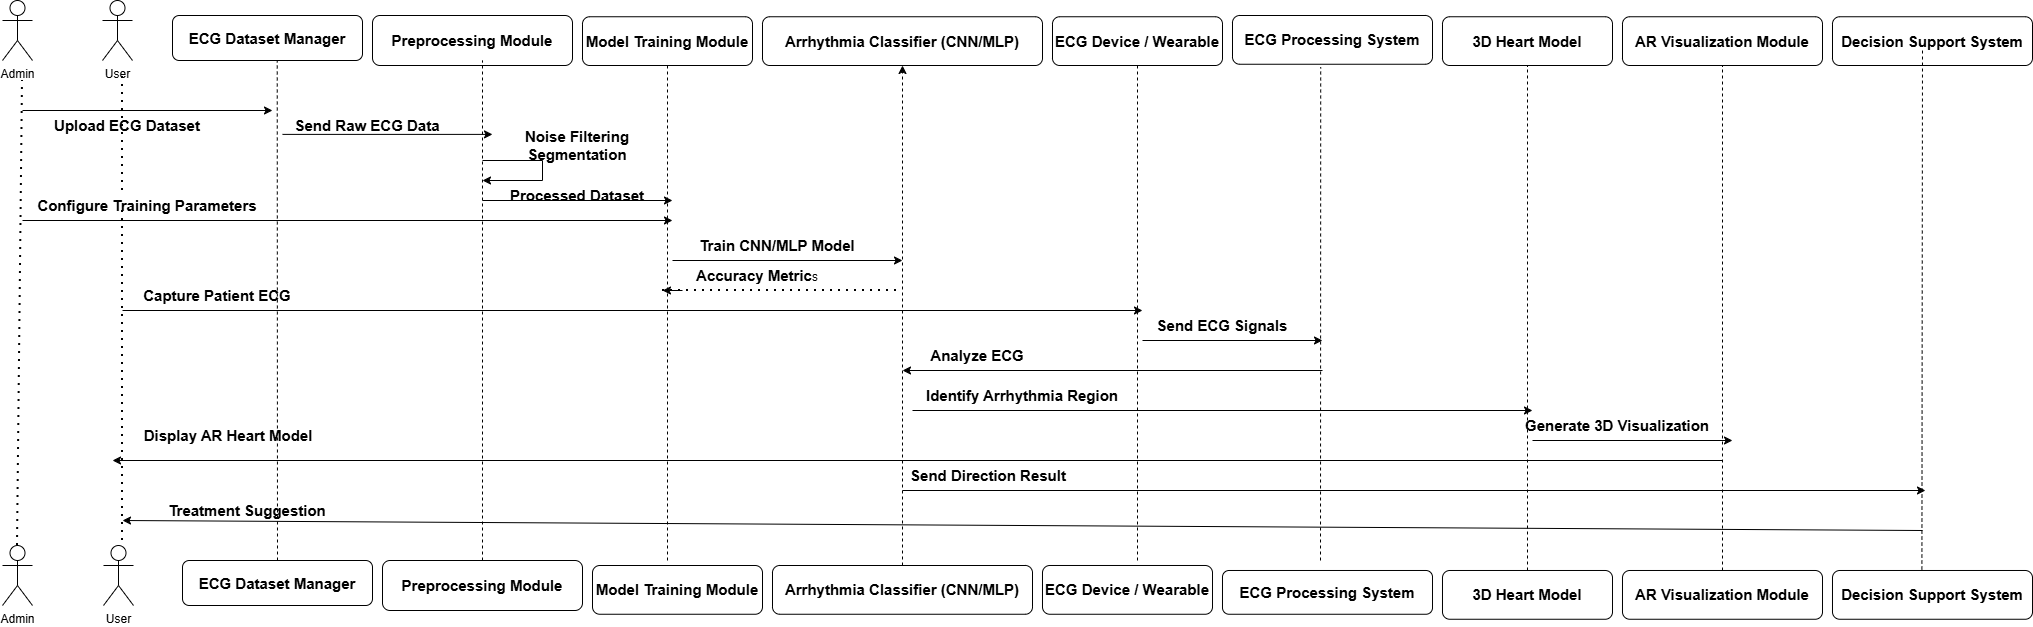

The diagram above was exported from draw.io. Its source (the exported page's mxGraphModel, read from the mxfile embedded in the PNG):
<mxGraphModel dx="3042" dy="1320" grid="1" gridSize="10" guides="1" tooltips="1" connect="1" arrows="1" fold="1" page="1" pageScale="1" pageWidth="850" pageHeight="1100" math="0" shadow="0">
  <root>
    <mxCell id="0" />
    <mxCell id="1" parent="0" />
    <mxCell id="wWdJpuHYFS-rlfdeTtSw-3" parent="1" style="shape=umlActor;verticalLabelPosition=bottom;verticalAlign=top;html=1;outlineConnect=0;" value="User" vertex="1">
      <mxGeometry height="60" width="30" x="-140" y="660" as="geometry" />
    </mxCell>
    <mxCell id="wWdJpuHYFS-rlfdeTtSw-14" parent="1" style="rounded=1;whiteSpace=wrap;html=1;" value="&lt;b&gt;&lt;font style=&quot;font-size: 15px;&quot;&gt;ECG Dataset Manager&lt;/font&gt;&lt;/b&gt;" vertex="1">
      <mxGeometry height="45" width="190" x="-70" y="675" as="geometry" />
    </mxCell>
    <mxCell id="wWdJpuHYFS-rlfdeTtSw-15" parent="1" style="rounded=1;whiteSpace=wrap;html=1;" value="&lt;b&gt;&lt;font style=&quot;font-size: 15px;&quot;&gt;ECG Dataset Manager&lt;/font&gt;&lt;/b&gt;" vertex="1">
      <mxGeometry height="45" width="190" x="-60" y="1220" as="geometry" />
    </mxCell>
    <mxCell id="wWdJpuHYFS-rlfdeTtSw-16" parent="1" style="rounded=1;whiteSpace=wrap;html=1;" value="&lt;b&gt;&lt;font style=&quot;font-size: 15px;&quot;&gt;Preprocessing Module&lt;/font&gt;&lt;/b&gt;" vertex="1">
      <mxGeometry height="50" width="200" x="130" y="675" as="geometry" />
    </mxCell>
    <mxCell id="wWdJpuHYFS-rlfdeTtSw-17" parent="1" style="rounded=1;whiteSpace=wrap;html=1;" value="&lt;b&gt;&lt;font style=&quot;font-size: 15px;&quot;&gt;Preprocessing Module&lt;/font&gt;&lt;/b&gt;" vertex="1">
      <mxGeometry height="50" width="200" x="140" y="1220" as="geometry" />
    </mxCell>
    <mxCell id="wWdJpuHYFS-rlfdeTtSw-18" parent="1" style="rounded=1;whiteSpace=wrap;html=1;" value="&lt;b&gt;&lt;font style=&quot;font-size: 15px;&quot;&gt;Model Training Module&lt;/font&gt;&lt;/b&gt;" vertex="1">
      <mxGeometry height="48.75" width="170" x="340" y="676.25" as="geometry" />
    </mxCell>
    <mxCell id="wWdJpuHYFS-rlfdeTtSw-19" parent="1" style="rounded=1;whiteSpace=wrap;html=1;" value="&lt;b&gt;&lt;font style=&quot;font-size: 15px;&quot;&gt;Arrhythmia Classifier (CNN/MLP)&lt;/font&gt;&lt;/b&gt;" vertex="1">
      <mxGeometry height="48.75" width="280" x="520" y="676.25" as="geometry" />
    </mxCell>
    <mxCell id="wWdJpuHYFS-rlfdeTtSw-20" parent="1" style="rounded=1;whiteSpace=wrap;html=1;" value="&lt;b&gt;&lt;font style=&quot;font-size: 15px;&quot;&gt;ECG Device / Wearable&lt;/font&gt;&lt;/b&gt;" vertex="1">
      <mxGeometry height="48.75" width="170" x="810" y="676.25" as="geometry" />
    </mxCell>
    <mxCell id="wWdJpuHYFS-rlfdeTtSw-21" parent="1" style="rounded=1;whiteSpace=wrap;html=1;" value="&lt;b&gt;&lt;font style=&quot;font-size: 15px;&quot;&gt;ECG Processing System&lt;/font&gt;&lt;/b&gt;" vertex="1">
      <mxGeometry height="48.75" width="200" x="990" y="675" as="geometry" />
    </mxCell>
    <mxCell id="wWdJpuHYFS-rlfdeTtSw-22" parent="1" style="rounded=1;whiteSpace=wrap;html=1;" value="&lt;b&gt;&lt;font style=&quot;font-size: 15px;&quot;&gt;3D Heart Model&lt;/font&gt;&lt;/b&gt;" vertex="1">
      <mxGeometry height="48.75" width="170" x="1200" y="676.25" as="geometry" />
    </mxCell>
    <mxCell id="wWdJpuHYFS-rlfdeTtSw-24" parent="1" style="rounded=1;whiteSpace=wrap;html=1;" value="&lt;b&gt;&lt;font style=&quot;font-size: 15px;&quot;&gt;AR Visualization Module&lt;/font&gt;&lt;/b&gt;" vertex="1">
      <mxGeometry height="48.75" width="200" x="1380" y="676.25" as="geometry" />
    </mxCell>
    <mxCell id="wWdJpuHYFS-rlfdeTtSw-25" parent="1" style="rounded=1;whiteSpace=wrap;html=1;" value="&lt;b&gt;&lt;font style=&quot;font-size: 15px;&quot;&gt;Decision Support System&lt;/font&gt;&lt;/b&gt;" vertex="1">
      <mxGeometry height="48.75" width="200" x="1590" y="676.25" as="geometry" />
    </mxCell>
    <mxCell id="wWdJpuHYFS-rlfdeTtSw-26" parent="1" style="rounded=1;whiteSpace=wrap;html=1;" value="&lt;b&gt;&lt;font style=&quot;font-size: 15px;&quot;&gt;Model Training Module&lt;/font&gt;&lt;/b&gt;" vertex="1">
      <mxGeometry height="48.75" width="170" x="350" y="1225" as="geometry" />
    </mxCell>
    <mxCell id="wWdJpuHYFS-rlfdeTtSw-27" parent="1" style="rounded=1;whiteSpace=wrap;html=1;" value="&lt;b&gt;&lt;font style=&quot;font-size: 15px;&quot;&gt;Arrhythmia Classifier (CNN/MLP)&lt;/font&gt;&lt;/b&gt;" vertex="1">
      <mxGeometry height="48.75" width="260" x="530" y="1225" as="geometry" />
    </mxCell>
    <mxCell id="wWdJpuHYFS-rlfdeTtSw-29" parent="1" style="rounded=1;whiteSpace=wrap;html=1;" value="&lt;b&gt;&lt;font style=&quot;font-size: 15px;&quot;&gt;ECG Device / Wearable&lt;/font&gt;&lt;/b&gt;" vertex="1">
      <mxGeometry height="48.75" width="170" x="800" y="1225" as="geometry" />
    </mxCell>
    <mxCell id="wWdJpuHYFS-rlfdeTtSw-30" parent="1" style="rounded=1;whiteSpace=wrap;html=1;" value="&lt;b&gt;&lt;font style=&quot;font-size: 15px;&quot;&gt;ECG Processing System&lt;/font&gt;&lt;/b&gt;" vertex="1">
      <mxGeometry height="43.75" width="210" x="980" y="1230" as="geometry" />
    </mxCell>
    <mxCell id="wWdJpuHYFS-rlfdeTtSw-31" parent="1" style="rounded=1;whiteSpace=wrap;html=1;" value="&lt;b&gt;&lt;font style=&quot;font-size: 15px;&quot;&gt;3D Heart Model&lt;/font&gt;&lt;/b&gt;" vertex="1">
      <mxGeometry height="48.75" width="170" x="1200" y="1230" as="geometry" />
    </mxCell>
    <mxCell id="wWdJpuHYFS-rlfdeTtSw-32" parent="1" style="rounded=1;whiteSpace=wrap;html=1;" value="&lt;b&gt;&lt;font style=&quot;font-size: 15px;&quot;&gt;AR Visualization Module&lt;/font&gt;&lt;/b&gt;" vertex="1">
      <mxGeometry height="48.75" width="200" x="1380" y="1230" as="geometry" />
    </mxCell>
    <mxCell id="wWdJpuHYFS-rlfdeTtSw-33" parent="1" style="rounded=1;whiteSpace=wrap;html=1;" value="&lt;b&gt;&lt;font style=&quot;font-size: 15px;&quot;&gt;Decision Support System&lt;/font&gt;&lt;/b&gt;" vertex="1">
      <mxGeometry height="48.75" width="200" x="1590" y="1230" as="geometry" />
    </mxCell>
    <mxCell id="wWdJpuHYFS-rlfdeTtSw-38" edge="1" parent="1" source="wWdJpuHYFS-rlfdeTtSw-15" style="endArrow=none;dashed=1;html=1;rounded=0;exitX=0.5;exitY=0;exitDx=0;exitDy=0;" value="">
      <mxGeometry height="50" relative="1" width="50" as="geometry">
        <mxPoint x="34.23" y="1046" as="sourcePoint" />
        <mxPoint x="34.73" y="720" as="targetPoint" />
      </mxGeometry>
    </mxCell>
    <mxCell id="wWdJpuHYFS-rlfdeTtSw-39" edge="1" parent="1" source="wWdJpuHYFS-rlfdeTtSw-17" style="endArrow=none;dashed=1;html=1;rounded=0;" value="">
      <mxGeometry height="50" relative="1" width="50" as="geometry">
        <mxPoint x="190" y="1157" as="sourcePoint" />
        <mxPoint x="240" y="720" as="targetPoint" />
      </mxGeometry>
    </mxCell>
    <mxCell id="wWdJpuHYFS-rlfdeTtSw-40" edge="1" parent="1" style="endArrow=none;dashed=1;html=1;rounded=0;entryX=0.5;entryY=1;entryDx=0;entryDy=0;" target="wWdJpuHYFS-rlfdeTtSw-18" value="">
      <mxGeometry height="50" relative="1" width="50" as="geometry">
        <mxPoint x="425" y="1220" as="sourcePoint" />
        <mxPoint x="423" y="870" as="targetPoint" />
      </mxGeometry>
    </mxCell>
    <mxCell id="wWdJpuHYFS-rlfdeTtSw-41" edge="1" parent="1" source="wWdJpuHYFS-rlfdeTtSw-27" style="endArrow=classic;dashed=1;html=1;rounded=0;entryX=0.5;entryY=1;entryDx=0;entryDy=0;" target="wWdJpuHYFS-rlfdeTtSw-19" value="">
      <mxGeometry height="50" relative="1" width="50" as="geometry">
        <Array as="points">
          <mxPoint x="660" y="1130" />
          <mxPoint x="660" y="1010" />
        </Array>
        <mxPoint x="660" y="1020" as="sourcePoint" />
        <mxPoint x="663" y="870" as="targetPoint" />
      </mxGeometry>
    </mxCell>
    <mxCell id="wWdJpuHYFS-rlfdeTtSw-43" edge="1" parent="1" style="endArrow=none;dashed=1;html=1;rounded=0;entryX=0.5;entryY=1;entryDx=0;entryDy=0;" target="wWdJpuHYFS-rlfdeTtSw-20" value="">
      <mxGeometry height="50" relative="1" width="50" as="geometry">
        <mxPoint x="895" y="1220" as="sourcePoint" />
        <mxPoint x="923" y="880" as="targetPoint" />
      </mxGeometry>
    </mxCell>
    <mxCell id="wWdJpuHYFS-rlfdeTtSw-45" edge="1" parent="1" source="wWdJpuHYFS-rlfdeTtSw-31" style="endArrow=none;dashed=1;html=1;rounded=0;entryX=0.5;entryY=1;entryDx=0;entryDy=0;exitX=0.5;exitY=0;exitDx=0;exitDy=0;" target="wWdJpuHYFS-rlfdeTtSw-22" value="">
      <mxGeometry height="50" relative="1" width="50" as="geometry">
        <mxPoint x="1285" y="1140" as="sourcePoint" />
        <mxPoint x="1253" y="920" as="targetPoint" />
      </mxGeometry>
    </mxCell>
    <mxCell id="wWdJpuHYFS-rlfdeTtSw-46" edge="1" parent="1" source="wWdJpuHYFS-rlfdeTtSw-32" style="endArrow=none;dashed=1;html=1;rounded=0;exitX=0.5;exitY=0;exitDx=0;exitDy=0;entryX=0.5;entryY=1;entryDx=0;entryDy=0;" target="wWdJpuHYFS-rlfdeTtSw-24" value="">
      <mxGeometry height="50" relative="1" width="50" as="geometry">
        <mxPoint x="1520" y="1167" as="sourcePoint" />
        <mxPoint x="1523" y="890" as="targetPoint" />
      </mxGeometry>
    </mxCell>
    <mxCell id="wWdJpuHYFS-rlfdeTtSw-47" edge="1" parent="1" source="wWdJpuHYFS-rlfdeTtSw-33" style="endArrow=none;dashed=1;html=1;rounded=0;entryX=0.45;entryY=0.692;entryDx=0;entryDy=0;entryPerimeter=0;exitX=0.447;exitY=-0.02;exitDx=0;exitDy=0;exitPerimeter=0;" target="wWdJpuHYFS-rlfdeTtSw-25" value="">
      <mxGeometry height="50" relative="1" width="50" as="geometry">
        <mxPoint x="1710" y="1117" as="sourcePoint" />
        <mxPoint x="1713" y="840" as="targetPoint" />
      </mxGeometry>
    </mxCell>
    <mxCell id="wWdJpuHYFS-rlfdeTtSw-54" edge="1" parent="1" style="endArrow=classic;html=1;rounded=0;" value="">
      <mxGeometry height="50" relative="1" width="50" as="geometry">
        <mxPoint x="-220" y="770" as="sourcePoint" />
        <mxPoint x="30" y="770" as="targetPoint" />
      </mxGeometry>
    </mxCell>
    <mxCell id="wWdJpuHYFS-rlfdeTtSw-56" edge="1" parent="1" style="endArrow=classic;html=1;rounded=0;" value="">
      <mxGeometry height="50" relative="1" width="50" as="geometry">
        <mxPoint x="40" y="793.89" as="sourcePoint" />
        <mxPoint x="250" y="793.89" as="targetPoint" />
      </mxGeometry>
    </mxCell>
    <mxCell id="wWdJpuHYFS-rlfdeTtSw-58" edge="1" parent="1" style="endArrow=classic;html=1;rounded=0;" value="">
      <mxGeometry height="50" relative="1" width="50" as="geometry">
        <mxPoint x="-220" y="880" as="sourcePoint" />
        <mxPoint x="430" y="880" as="targetPoint" />
      </mxGeometry>
    </mxCell>
    <mxCell id="wWdJpuHYFS-rlfdeTtSw-59" edge="1" parent="1" style="endArrow=classic;html=1;rounded=0;" value="">
      <mxGeometry height="50" relative="1" width="50" as="geometry">
        <mxPoint x="240" y="860" as="sourcePoint" />
        <mxPoint x="430" y="860" as="targetPoint" />
      </mxGeometry>
    </mxCell>
    <mxCell id="wWdJpuHYFS-rlfdeTtSw-60" edge="1" parent="1" style="endArrow=classic;html=1;rounded=0;" value="">
      <mxGeometry height="50" relative="1" width="50" as="geometry">
        <mxPoint x="430" y="920" as="sourcePoint" />
        <mxPoint x="660" y="920" as="targetPoint" />
      </mxGeometry>
    </mxCell>
    <mxCell id="wWdJpuHYFS-rlfdeTtSw-61" edge="1" parent="1" style="endArrow=classic;html=1;rounded=0;" value="">
      <mxGeometry height="50" relative="1" width="50" as="geometry">
        <mxPoint x="1080" y="1030" as="sourcePoint" />
        <mxPoint x="660" y="1030" as="targetPoint" />
      </mxGeometry>
    </mxCell>
    <mxCell id="wWdJpuHYFS-rlfdeTtSw-64" edge="1" parent="1" style="endArrow=none;dashed=1;html=1;rounded=0;entryX=0.441;entryY=1.057;entryDx=0;entryDy=0;entryPerimeter=0;" target="wWdJpuHYFS-rlfdeTtSw-21" value="">
      <mxGeometry height="50" relative="1" width="50" as="geometry">
        <Array as="points" />
        <mxPoint x="1078" y="1220" as="sourcePoint" />
        <mxPoint x="1083" y="930" as="targetPoint" />
      </mxGeometry>
    </mxCell>
    <mxCell id="wWdJpuHYFS-rlfdeTtSw-70" edge="1" parent="1" style="endArrow=classic;html=1;rounded=0;" value="">
      <mxGeometry height="50" relative="1" width="50" as="geometry">
        <mxPoint x="1680" y="1190" as="sourcePoint" />
        <mxPoint x="-120" y="1180" as="targetPoint" />
      </mxGeometry>
    </mxCell>
    <mxCell id="wWdJpuHYFS-rlfdeTtSw-71" edge="1" parent="1" style="endArrow=classic;html=1;rounded=0;" value="">
      <mxGeometry height="50" relative="1" width="50" as="geometry">
        <mxPoint x="660" y="1150" as="sourcePoint" />
        <mxPoint x="1683" y="1150" as="targetPoint" />
      </mxGeometry>
    </mxCell>
    <mxCell id="wWdJpuHYFS-rlfdeTtSw-72" edge="1" parent="1" style="endArrow=classic;html=1;rounded=0;" value="">
      <mxGeometry height="50" relative="1" width="50" as="geometry">
        <mxPoint x="1480" y="1120" as="sourcePoint" />
        <mxPoint x="-130" y="1120" as="targetPoint" />
      </mxGeometry>
    </mxCell>
    <mxCell id="wWdJpuHYFS-rlfdeTtSw-79" edge="1" parent="1" style="endArrow=none;html=1;rounded=0;" value="">
      <mxGeometry height="50" relative="1" width="50" as="geometry">
        <mxPoint x="240" y="820" as="sourcePoint" />
        <mxPoint x="300" y="820" as="targetPoint" />
      </mxGeometry>
    </mxCell>
    <mxCell id="wWdJpuHYFS-rlfdeTtSw-81" edge="1" parent="1" style="endArrow=none;html=1;rounded=0;" value="">
      <mxGeometry height="50" relative="1" width="50" as="geometry">
        <mxPoint x="300" y="840" as="sourcePoint" />
        <mxPoint x="300" y="820" as="targetPoint" />
      </mxGeometry>
    </mxCell>
    <mxCell id="wWdJpuHYFS-rlfdeTtSw-83" edge="1" parent="1" style="endArrow=classic;html=1;rounded=0;" value="">
      <mxGeometry height="50" relative="1" width="50" as="geometry">
        <mxPoint x="300" y="840" as="sourcePoint" />
        <mxPoint x="240" y="840" as="targetPoint" />
      </mxGeometry>
    </mxCell>
    <mxCell id="wWdJpuHYFS-rlfdeTtSw-84" edge="1" parent="1" source="wWdJpuHYFS-rlfdeTtSw-100" style="endArrow=none;dashed=1;html=1;dashPattern=1 3;strokeWidth=2;rounded=0;exitX=1;exitY=1;exitDx=0;exitDy=0;" value="">
      <mxGeometry height="50" relative="1" width="50" as="geometry">
        <mxPoint x="420" y="940" as="sourcePoint" />
        <mxPoint x="660" y="950" as="targetPoint" />
      </mxGeometry>
    </mxCell>
    <mxCell id="wWdJpuHYFS-rlfdeTtSw-86" edge="1" parent="1" style="endArrow=classic;html=1;rounded=0;" value="">
      <mxGeometry height="50" relative="1" width="50" as="geometry">
        <mxPoint x="440" y="950" as="sourcePoint" />
        <mxPoint x="420" y="950" as="targetPoint" />
      </mxGeometry>
    </mxCell>
    <mxCell id="wWdJpuHYFS-rlfdeTtSw-87" edge="1" parent="1" style="endArrow=classic;html=1;rounded=0;" value="">
      <mxGeometry height="50" relative="1" width="50" as="geometry">
        <mxPoint x="-120" y="970" as="sourcePoint" />
        <mxPoint x="900" y="970" as="targetPoint" />
      </mxGeometry>
    </mxCell>
    <mxCell id="wWdJpuHYFS-rlfdeTtSw-88" edge="1" parent="1" style="endArrow=classic;html=1;rounded=0;" value="">
      <mxGeometry height="50" relative="1" width="50" as="geometry">
        <mxPoint x="900" y="1000" as="sourcePoint" />
        <mxPoint x="1080" y="1000" as="targetPoint" />
      </mxGeometry>
    </mxCell>
    <mxCell id="wWdJpuHYFS-rlfdeTtSw-92" parent="1" style="shape=umlActor;verticalLabelPosition=bottom;verticalAlign=top;html=1;outlineConnect=0;" value="User" vertex="1">
      <mxGeometry height="60" width="30" x="-139" y="1205" as="geometry" />
    </mxCell>
    <mxCell id="wWdJpuHYFS-rlfdeTtSw-94" parent="1" style="shape=umlActor;verticalLabelPosition=bottom;verticalAlign=top;html=1;outlineConnect=0;" value="Admin" vertex="1">
      <mxGeometry height="60" width="30" x="-240" y="1205" as="geometry" />
    </mxCell>
    <mxCell id="wWdJpuHYFS-rlfdeTtSw-95" edge="1" parent="1" source="wWdJpuHYFS-rlfdeTtSw-94" style="endArrow=none;dashed=1;html=1;dashPattern=1 3;strokeWidth=2;rounded=0;exitX=0.5;exitY=0;exitDx=0;exitDy=0;exitPerimeter=0;" value="">
      <mxGeometry height="50" relative="1" width="50" as="geometry">
        <mxPoint x="-270" y="790" as="sourcePoint" />
        <mxPoint x="-220" y="740" as="targetPoint" />
      </mxGeometry>
    </mxCell>
    <mxCell id="wWdJpuHYFS-rlfdeTtSw-96" edge="1" parent="1" source="wWdJpuHYFS-rlfdeTtSw-110" style="endArrow=none;dashed=1;html=1;dashPattern=1 3;strokeWidth=2;rounded=0;exitX=0.4;exitY=0;exitDx=0;exitDy=0;exitPerimeter=0;" value="">
      <mxGeometry height="50" relative="1" width="50" as="geometry">
        <mxPoint x="-120" y="1200" as="sourcePoint" />
        <mxPoint x="-120" y="730" as="targetPoint" />
      </mxGeometry>
    </mxCell>
    <mxCell id="wWdJpuHYFS-rlfdeTtSw-97" edge="1" parent="1" style="endArrow=classic;html=1;rounded=0;" value="">
      <mxGeometry height="50" relative="1" width="50" as="geometry">
        <mxPoint x="670" y="1070" as="sourcePoint" />
        <mxPoint x="1290" y="1070" as="targetPoint" />
      </mxGeometry>
    </mxCell>
    <mxCell id="wWdJpuHYFS-rlfdeTtSw-98" edge="1" parent="1" style="endArrow=classic;html=1;rounded=0;" value="">
      <mxGeometry height="50" relative="1" width="50" as="geometry">
        <mxPoint x="1290" y="1100" as="sourcePoint" />
        <mxPoint x="1490" y="1100" as="targetPoint" />
      </mxGeometry>
    </mxCell>
    <mxCell id="wWdJpuHYFS-rlfdeTtSw-99" parent="1" style="text;html=1;whiteSpace=wrap;strokeColor=none;fillColor=none;align=center;verticalAlign=middle;rounded=0;" value="&lt;b&gt;&lt;font style=&quot;font-size: 15px;&quot;&gt;Train CNN/MLP Model&lt;/font&gt;&lt;/b&gt;" vertex="1">
      <mxGeometry height="50" width="190" x="440" y="880" as="geometry" />
    </mxCell>
    <mxCell id="wWdJpuHYFS-rlfdeTtSw-101" edge="1" parent="1" style="endArrow=none;dashed=1;html=1;dashPattern=1 3;strokeWidth=2;rounded=0;" value="">
      <mxGeometry height="50" relative="1" width="50" as="geometry">
        <mxPoint x="420" y="950" as="sourcePoint" />
        <mxPoint x="600" y="950" as="targetPoint" />
      </mxGeometry>
    </mxCell>
    <mxCell id="wWdJpuHYFS-rlfdeTtSw-100" parent="1" style="text;html=1;whiteSpace=wrap;strokeColor=none;fillColor=none;align=center;verticalAlign=middle;rounded=0;" value="&lt;font style=&quot;font-size: 15px;&quot;&gt;&lt;b&gt;Accuracy Metric&lt;/b&gt;&lt;/font&gt;s" vertex="1">
      <mxGeometry height="30" width="130" x="450" y="920" as="geometry" />
    </mxCell>
    <mxCell id="wWdJpuHYFS-rlfdeTtSw-102" parent="1" style="text;html=1;whiteSpace=wrap;strokeColor=none;fillColor=none;align=center;verticalAlign=middle;rounded=0;" value="&lt;b&gt;&lt;font style=&quot;font-size: 15px;&quot;&gt;Upload ECG Dataset&lt;/font&gt;&lt;/b&gt;" vertex="1">
      <mxGeometry height="30" width="190" x="-210" y="770" as="geometry" />
    </mxCell>
    <mxCell id="wWdJpuHYFS-rlfdeTtSw-103" parent="1" style="text;html=1;whiteSpace=wrap;strokeColor=none;fillColor=none;align=center;verticalAlign=middle;rounded=0;" value="&lt;b&gt;&lt;font style=&quot;font-size: 15px;&quot;&gt;Send Raw ECG Data&lt;/font&gt;&lt;/b&gt;" vertex="1">
      <mxGeometry height="30" width="150" x="50" y="770" as="geometry" />
    </mxCell>
    <mxCell id="wWdJpuHYFS-rlfdeTtSw-107" parent="1" style="text;html=1;whiteSpace=wrap;strokeColor=none;fillColor=none;align=center;verticalAlign=middle;rounded=0;" value="&lt;font style=&quot;font-size: 15px;&quot;&gt;&lt;b&gt;Noise Filtering Segmentation&lt;/b&gt;&lt;/font&gt;" vertex="1">
      <mxGeometry height="30" width="150" x="260" y="790" as="geometry" />
    </mxCell>
    <mxCell id="wWdJpuHYFS-rlfdeTtSw-109" parent="1" style="text;html=1;whiteSpace=wrap;strokeColor=none;fillColor=none;align=center;verticalAlign=middle;rounded=0;" value="&lt;b&gt;&lt;font style=&quot;font-size: 15px;&quot;&gt;Processed Dataset&lt;/font&gt;&lt;/b&gt;" vertex="1">
      <mxGeometry height="30" width="150" x="260" y="840" as="geometry" />
    </mxCell>
    <mxCell id="wWdJpuHYFS-rlfdeTtSw-111" edge="1" parent="1" style="endArrow=none;dashed=1;html=1;dashPattern=1 3;strokeWidth=2;rounded=0;" value="">
      <mxGeometry height="50" relative="1" width="50" as="geometry">
        <mxPoint x="-120" y="1200" as="sourcePoint" />
        <mxPoint x="-120" y="870" as="targetPoint" />
      </mxGeometry>
    </mxCell>
    <mxCell id="wWdJpuHYFS-rlfdeTtSw-110" parent="1" style="text;html=1;whiteSpace=wrap;strokeColor=none;fillColor=none;align=center;verticalAlign=middle;rounded=0;" value="&lt;font style=&quot;font-size: 15px;&quot;&gt;&lt;b&gt;Configure Training Parameters&lt;/b&gt;&lt;/font&gt;" vertex="1">
      <mxGeometry height="30" width="250" x="-220" y="850" as="geometry" />
    </mxCell>
    <mxCell id="wWdJpuHYFS-rlfdeTtSw-112" parent="1" style="text;html=1;whiteSpace=wrap;strokeColor=none;fillColor=none;align=center;verticalAlign=middle;rounded=0;" value="&lt;b&gt;&lt;font style=&quot;font-size: 15px;&quot;&gt;Capture Patient ECG&lt;/font&gt;&lt;/b&gt;" vertex="1">
      <mxGeometry height="30" width="170" x="-110" y="940" as="geometry" />
    </mxCell>
    <mxCell id="wWdJpuHYFS-rlfdeTtSw-116" parent="1" style="text;html=1;whiteSpace=wrap;strokeColor=none;fillColor=none;align=center;verticalAlign=middle;rounded=0;" value="&lt;b&gt;&lt;font style=&quot;font-size: 15px;&quot;&gt;Send ECG Signals&lt;/font&gt;&lt;/b&gt;" vertex="1">
      <mxGeometry height="30" width="180" x="890" y="970" as="geometry" />
    </mxCell>
    <mxCell id="wWdJpuHYFS-rlfdeTtSw-117" parent="1" style="text;html=1;whiteSpace=wrap;strokeColor=none;fillColor=none;align=center;verticalAlign=middle;rounded=0;" value="&lt;b&gt;&lt;font style=&quot;font-size: 15px;&quot;&gt;Generate 3D Visualization&lt;/font&gt;&lt;/b&gt;" vertex="1">
      <mxGeometry height="30" width="200" x="1275" y="1070" as="geometry" />
    </mxCell>
    <mxCell id="wWdJpuHYFS-rlfdeTtSw-119" parent="1" style="text;html=1;whiteSpace=wrap;strokeColor=none;fillColor=none;align=center;verticalAlign=middle;rounded=0;" value="&lt;b&gt;&lt;font style=&quot;font-size: 15px;&quot;&gt;Analyze ECG&lt;/font&gt;&lt;/b&gt;" vertex="1">
      <mxGeometry height="30" width="110" x="680" y="1000" as="geometry" />
    </mxCell>
    <mxCell id="wWdJpuHYFS-rlfdeTtSw-120" parent="1" style="text;html=1;whiteSpace=wrap;strokeColor=none;fillColor=none;align=center;verticalAlign=middle;rounded=0;" value="&lt;b&gt;&lt;font style=&quot;font-size: 15px;&quot;&gt;Identify Arrhythmia Region&lt;/font&gt;&lt;/b&gt;" vertex="1">
      <mxGeometry height="30" width="220" x="670" y="1040" as="geometry" />
    </mxCell>
    <mxCell id="wWdJpuHYFS-rlfdeTtSw-125" parent="1" style="text;html=1;whiteSpace=wrap;strokeColor=none;fillColor=none;align=center;verticalAlign=middle;rounded=0;" value="&lt;b&gt;&lt;font style=&quot;font-size: 15px;&quot;&gt;Display AR Heart Model&lt;/font&gt;&lt;/b&gt;" vertex="1">
      <mxGeometry height="30" width="190" x="-109" y="1080" as="geometry" />
    </mxCell>
    <mxCell id="wWdJpuHYFS-rlfdeTtSw-126" parent="1" style="text;html=1;whiteSpace=wrap;strokeColor=none;fillColor=none;align=center;verticalAlign=middle;rounded=0;" value="&lt;b&gt;&lt;font style=&quot;font-size: 15px;&quot;&gt;Send Direction Result&lt;/font&gt;&lt;/b&gt;" vertex="1">
      <mxGeometry height="30" width="180" x="655.5" y="1120" as="geometry" />
    </mxCell>
    <mxCell id="wWdJpuHYFS-rlfdeTtSw-128" parent="1" style="text;html=1;whiteSpace=wrap;strokeColor=none;fillColor=none;align=center;verticalAlign=middle;rounded=0;" value="&lt;b&gt;&lt;font style=&quot;font-size: 15px;&quot;&gt;Treatment Suggestion&lt;/font&gt;&lt;/b&gt;" vertex="1">
      <mxGeometry height="40" width="190" x="-90" y="1150" as="geometry" />
    </mxCell>
    <mxCell id="EGoaCvx6j_J7njwbyxKS-8" parent="1" style="shape=umlActor;verticalLabelPosition=bottom;verticalAlign=top;html=1;outlineConnect=0;" value="Admin" vertex="1">
      <mxGeometry height="60" width="30" x="-240" y="660" as="geometry" />
    </mxCell>
  </root>
</mxGraphModel>